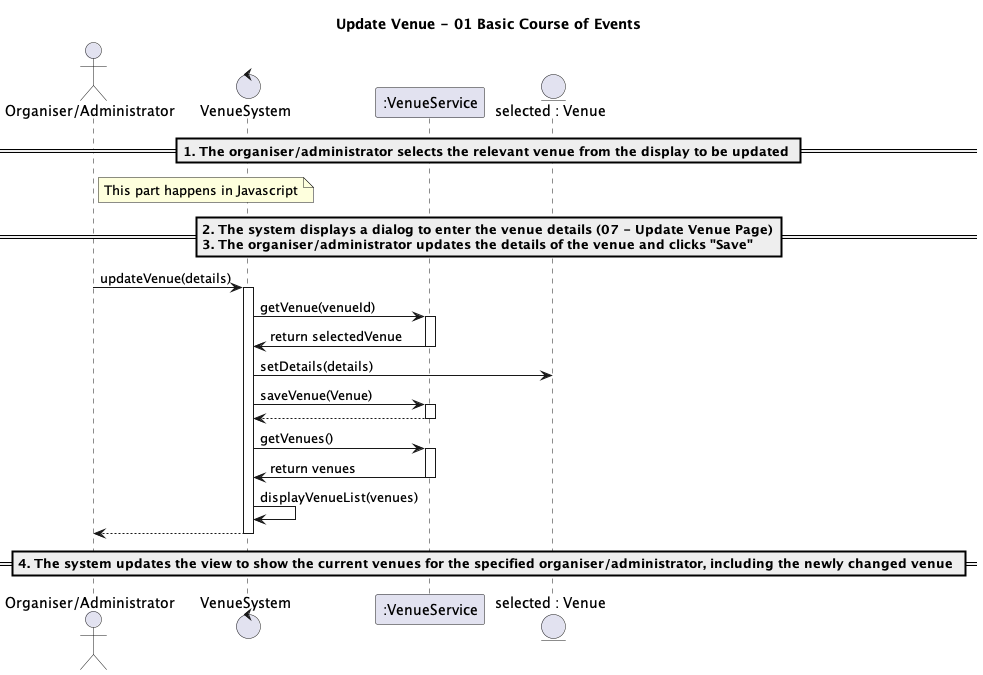

The diagram above was rendered by PlantUML. Its source (embedded in the PNG):
@startuml
title Update Venue - 01 Basic Course of Events

actor "Organiser/Administrator" as OA
control VenueSystem as System
participant ":VenueService" as Service
entity "selected : Venue" as Venue

== 1. The organiser/administrator selects the relevant venue from the display to be updated ==
note right of OA: This part happens in Javascript

== 2. The system displays a dialog to enter the venue details **(07 - Update Venue Page)**\n3. The organiser/administrator updates the details of the venue and clicks "Save" ==

OA -> System: updateVenue(details)
activate System

System -> Service: getVenue(venueId)
activate Service
Service -> System: return selectedVenue
deactivate Service

System -> Venue: setDetails(details)
System -> Service: saveVenue(Venue)
activate Service
Service --> System: 
deactivate Service

System -> Service: getVenues()
activate Service
Service -> System: return venues
deactivate Service
System -> System: displayVenueList(venues)

System --> OA
deactivate System

== 4. The system updates the view to show the current venues for the specified organiser/administrator, including the newly changed venue ==
@enduml